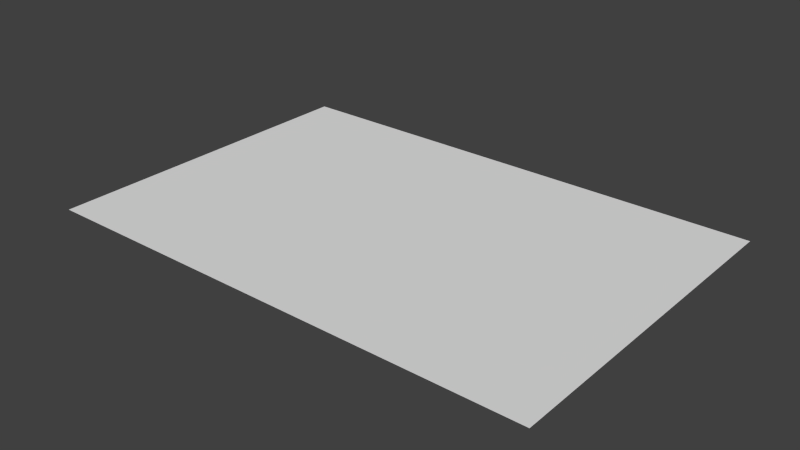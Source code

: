 # Source: map.blend  (saved by Blender 2.73.0; exported with 4.5.12 LTS)
import bpy
from mathutils import Matrix  # noqa: F401  (used for matrix-valued properties, if any)

bpy.ops.wm.read_factory_settings(use_empty=True)
scene = bpy.context.scene
scene.name = 'Scene'

# ---- collections
col_collection_1 = bpy.data.collections.new('Collection 1'); scene.collection.children.link(col_collection_1)

# ---- materials (node trees are filled in below, after node groups)
mat_016_05_06_note_17_25 = bpy.data.materials.new('016-05-06-Note-17-25')

# ---- material node trees

# ---- world
world_world = bpy.data.worlds.new('World'); scene.world = world_world
world_world.color = (0.05088, 0.05088, 0.05088)
world_world.use_sun_shadow = False
world_world.sun_shadow_jitter_overblur = 0.0
world_world.cycles.sampling_method = 'MANUAL'
world_world.cycles.sample_map_resolution = 256

# ---- meshes
me_plane = bpy.data.meshes.new('Plane')
me_plane.from_pydata([(-382.7, -258.1, 0.0), (382.7, -258.1, 0.0), (-382.7, 258.1, 0.0), (382.7, 258.1, 0.0)], [], [(0, 1, 3, 2)])
_uv = me_plane.uv_layers.new(name='UVMap')
_uv.uv.foreach_set('vector', [0.0, 0.0, 1.0, 0.0, 1.0, 1.0, 0.0, 1.0])
me_plane.materials.append(mat_016_05_06_note_17_25)
me_plane.use_remesh_preserve_volume = False
me_plane.use_remesh_preserve_attributes = False
me_plane.use_mirror_vertex_groups = False
me_plane.update()

# ---- objects
ob_016_05_06_note_17_25 = bpy.data.objects.new('016-05-06-Note-17-25', me_plane)

# ---- transforms, parenting, visibility, modifiers, constraints
ob_016_05_06_note_17_25.location = (0.0, 0.0, -0.1468)
ob_016_05_06_note_17_25.lineart.crease_threshold = 0.0

# ---- collection membership
col_collection_1.objects.link(ob_016_05_06_note_17_25)

# ---- scene / render settings (as saved in the file)
scene.frame_start = 1; scene.frame_end = 250; scene.frame_set(73)
scene.render.engine = 'BLENDER_EEVEE_NEXT'
scene.render.resolution_percentage = 50
scene.render.dither_intensity = 0.0
scene.cycles.use_denoising = False
scene.cycles.samples = 10
scene.cycles.sampling_pattern = 'TABULATED_SOBOL'
scene.cycles.light_sampling_threshold = 0.0
scene.cycles.use_adaptive_sampling = False
scene.cycles.use_light_tree = False
scene.cycles.blur_glossy = 0.0
scene.cycles.pixel_filter_type = 'GAUSSIAN'
scene.cycles.sample_clamp_indirect = 0.0
scene.view_settings.view_transform = 'Standard'
bpy.context.view_layer.update()

# ---- added for rendering (the .blend has no active camera and no usable light): camera, sun
cam_auto = bpy.data.cameras.new('AutoCamera')
cam_auto.lens = 50.0
cam_auto.sensor_width = 36.0
cam_auto.clip_end = 14990.5
ob_auto_camera = bpy.data.objects.new('AutoCamera', cam_auto)
scene.collection.objects.link(ob_auto_camera)
ob_auto_camera.location = (854.165, -1025.0, 683.185)
ob_auto_camera.rotation_euler = (1.09748, -7.21219e-08, 0.694738)
scene.camera = ob_auto_camera
light_auto_sun = bpy.data.lights.new('AutoSun', 'SUN')
light_auto_sun.energy = 3.0
light_auto_sun.angle = 0.0523599
ob_auto_sun = bpy.data.objects.new('AutoSun', light_auto_sun)
scene.collection.objects.link(ob_auto_sun)
ob_auto_sun.rotation_euler = (0.872665, 0.174533, 0.523599)
bpy.context.view_layer.update()
